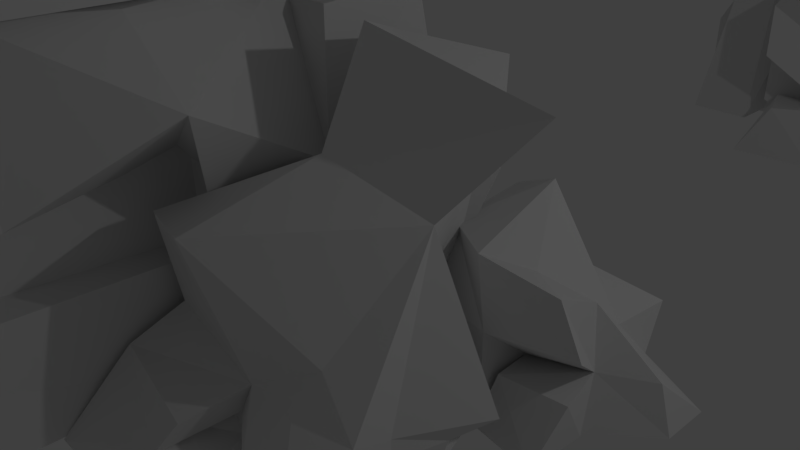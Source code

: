 # Source: gate_wall.blend  (saved by Blender 2.79.0; exported with 4.5.12 LTS)
import bpy
from mathutils import Matrix  # noqa: F401  (used for matrix-valued properties, if any)

bpy.ops.wm.read_factory_settings(use_empty=True)
scene = bpy.context.scene
scene.name = 'Scene'

# ---- collections
col_collection_1 = bpy.data.collections.new('Collection 1'); scene.collection.children.link(col_collection_1)

# ---- materials (node trees are filled in below, after node groups)
mat_material = bpy.data.materials.new('Material')
mat_material.alpha_threshold = 0.0
mat_material.use_transparent_shadow = False
mat_material.roughness = 0.5
mat_material.line_color = (0.0, 0.0, 0.0, 1.0)
mat_material_001 = bpy.data.materials.new('Material.001')
mat_material_001.alpha_threshold = 0.0
mat_material_001.use_transparent_shadow = False
mat_material_001.roughness = 0.5
mat_material_001.line_color = (0.0, 0.0, 0.0, 1.0)

# ---- material node trees

# ---- world
world_world = bpy.data.worlds.new('World'); scene.world = world_world
world_world.color = (0.05088, 0.05088, 0.05088)
world_world.use_sun_shadow = False
world_world.sun_shadow_jitter_overblur = 0.0
world_world.cycles.sampling_method = 'MANUAL'

# ---- cameras
cam_camera = bpy.data.cameras.new('Camera')
cam_camera.clip_end = 100.0
cam_camera.lens = 35.0
cam_camera.sensor_width = 32.0
cam_camera.sensor_height = 18.0
cam_camera.ortho_scale = 7.314
cam_camera.dof.focus_distance = 0.0
cam_camera.dof.aperture_fstop = 128.0

# ---- lights
light_lamp = bpy.data.lights.new('Lamp', 'POINT')
light_lamp.transmission_factor = 0.0
light_lamp.cutoff_distance = 30.0
light_lamp.energy = 100.0
light_lamp.shadow_buffer_clip_start = 1.001
light_lamp.shadow_soft_size = 0.1
light_lamp.shadow_maximum_resolution = 0.006
light_lamp.use_absolute_resolution = True

# ---- meshes
me_cube_003 = bpy.data.meshes.new('Cube.003')
me_cube_003.from_pydata([(-0.6767, -1.037, -1.0), (-1.0, -1.0, 0.1583), (-0.5609, 1.0, -1.0), (-1.0, 1.0, 0.1583), (1.004, -1.255, -0.9735), (1.0, -0.6525, 0.4997), (0.6933, 0.6871, -1.0), (1.174, 1.404, 0.2133), (-0.5519, -0.0002794, -1.0), (-0.632, -1.265, -0.5281), (-1.0, 0.0, 0.1583), (-0.7331, 1.0, -0.4723), (0.0, 0.9851, -1.0), (0.0308, 0.7836, 0.3528), (1.282, 1.201, -0.4073), (1.437, -0.03336, -1.013), (1.0, 0.0, 1.253), (1.163, -0.9666, 0.01323), (-0.1842, -0.641, -1.0), (0.0, -1.0, 0.6233), (0.0, 0.0, 1.0), (0.0, 0.0, -1.0), (-0.1842, -0.641, 0.0), (1.875, -0.3942, -0.3949), (-0.0404, 1.632, -0.07925), (-0.2549, -0.0004646, 0.0), (34.05, -15.29, -1.761), (35.58, -15.29, 8.136), (19.08, -14.17, -1.761), (19.08, -14.17, 8.136), (30.53, -13.03, -1.761), (30.53, -13.54, 8.136), (17.68, -12.19, -1.761), (17.68, -12.7, 8.136), (34.05, -14.18, 15.01), (19.08, -14.17, 13.51), (19.09, -13.04, 15.01), (34.05, -13.95, 15.01), (26.89, -14.17, 19.67), (19.08, -14.17, 19.67), (19.08, -13.94, 20.6), (26.89, -13.33, 19.67), (24.17, -14.17, 23.4), (19.08, -14.17, 26.86), (19.08, -13.94, 27.79), (24.17, -13.94, 23.4), (-8.004, -14.15, 19.67), (-8.002, -12.06, 20.6), (-8.004, -14.15, 28.29), (-8.004, -13.96, 24.33), (-21.24, -14.14, 19.67), (-19.62, -13.91, 19.85), (-21.24, -14.14, 23.22), (-17.35, -13.91, 26.67), (-10.55, -14.15, 14.03), (-10.55, -12.99, 14.03), (-23.79, -14.14, 14.03), (-23.79, -13.91, 14.03), (-10.55, -14.15, 5.112), (-10.55, -12.97, 5.112), (-23.79, -14.14, 5.112), (-26.15, -13.09, 5.112), (-10.55, -14.15, -2.275), (-10.55, -13.92, -2.275), (-23.79, -14.14, -2.275), (-27.64, -13.31, -2.275), (14.93, -13.21, 15.01), (14.93, -11.86, 15.01), (10.75, -13.21, 19.67), (10.75, -12.98, 19.67), (19.37, -13.04, -1.213), (19.37, -13.04, 3.157), (14.77, -13.04, -1.213), (15.01, -12.67, 3.174), (19.37, -11.9, -1.213), (20.75, -10.43, 5.007), (14.0, -11.9, -1.213), (14.68, -10.59, 3.174), (17.48, -13.04, -1.213), (17.48, -13.04, 3.157), (17.48, -11.9, -1.213), (17.48, -10.88, 3.157), (17.48, -12.47, 3.157), (17.48, -12.47, -1.213), (17.48, -11.9, 0.9717), (17.48, -13.04, 0.9717), (19.37, -13.04, 1.507), (19.37, -11.9, 1.507), (28.92, -12.13, 1.507), (28.92, -11.91, -1.213), (28.91, -13.05, -1.213), (28.91, -13.05, 1.507), (17.48, -11.9, 6.645), (21.02, -11.46, 6.527), (19.37, -13.04, 6.645), (17.48, -13.04, 6.645), (17.48, -12.47, 6.645), (17.48, -13.04, 6.198), (14.52, -13.04, 6.181), (14.52, -11.34, 6.181), (17.48, -10.88, 6.198), (17.48, -12.47, 6.198), (23.39, -11.9, 3.157), (23.39, -13.05, 3.157), (23.39, -11.9, 6.645), (23.39, -13.05, 6.645), (19.37, -11.9, 6.645), (19.37, -13.04, 6.645), (23.39, -11.9, 6.645), (23.39, -13.05, 6.645), (17.48, -10.41, 6.645), (19.37, -11.9, 6.645), (19.37, -13.04, 6.645), (17.48, -13.04, 6.645), (17.48, -12.47, 6.645), (17.48, -13.04, 6.198), (14.77, -12.78, 6.198), (14.77, -11.9, 6.198), (17.48, -11.9, 6.198), (17.48, -12.47, 6.198), (19.37, -11.42, 6.645), (19.37, -13.04, 6.645), (23.4, -11.44, 6.645), (23.39, -13.05, 6.645), (19.37, -11.84, 9.586), (19.37, -13.04, 9.586), (23.39, -11.9, 9.586), (23.39, -14.07, 9.586), (25.99, -12.46, 6.768), (25.99, -13.05, 6.645), (25.99, -11.35, 9.463), (25.99, -13.05, 9.586), (18.11, -10.85, 11.94), (19.37, -11.9, 11.94), (19.37, -13.04, 11.94), (17.48, -13.04, 11.94), (17.48, -12.47, 11.94), (16.81, -11.02, 13.91), (17.01, -13.04, 14.88), (21.84, -12.93, 13.45), (23.39, -14.17, 14.88), (11.46, -9.418, 9.476), (11.62, -11.31, 8.97), (12.62, -11.47, 15.84), (12.41, -12.75, 14.88), (24.35, -11.9, 3.157), (24.35, -13.05, 3.157), (24.35, -11.9, 6.645), (24.35, -13.05, 6.645), (19.37, -13.04, 1.507), (19.37, -13.04, 3.157), (19.37, -11.9, 3.157), (19.37, -11.9, 1.507), (28.94, -10.94, 6.712), (29.12, -13.05, 6.645), (29.3, -11.71, 9.519), (29.12, -13.05, 9.586), (16.45, -10.89, 17.6), (16.45, -13.04, 17.6), (11.54, -11.9, 17.6), (11.53, -13.21, 17.6), (16.45, -12.72, 18.96), (16.45, -13.04, 18.96), (11.54, -11.9, 18.96), (11.53, -13.04, 18.96), (17.83, -11.9, 17.62), (17.82, -13.04, 17.62), (17.97, -11.9, 18.93), (17.97, -13.04, 18.93), (11.54, -11.24, 17.6), (11.48, -12.99, 18.1), (11.54, -10.61, 18.96), (11.53, -13.04, 18.96), (6.173, -10.75, 17.61), (6.156, -11.73, 17.1), (6.039, -10.72, 18.94), (6.104, -13.04, 18.96), (11.54, -11.65, 20.27), (11.53, -13.04, 20.27), (6.105, -11.51, 20.27), (6.104, -13.04, 20.27), (6.105, -11.51, 18.96), (6.104, -13.04, 18.96), (6.105, -11.27, 20.27), (6.104, -13.04, 20.27), (1.053, -11.89, 18.96), (1.052, -13.03, 18.96), (1.053, -11.89, 20.27), (1.052, -13.03, 20.27), (1.053, -11.89, 18.96), (1.052, -13.03, 18.96), (1.053, -11.89, 20.27), (1.052, -13.03, 20.27), (-0.3794, -11.26, 18.66), (-0.3582, -13.03, 18.96), (-0.3572, -11.89, 20.27), (-0.3582, -13.03, 20.27), (-9.014, -11.88, 18.96), (-9.015, -13.03, 18.96), (-9.042, -11.88, 20.22), (-9.043, -13.03, 20.22), (-0.3566, -11.23, 16.61), (-0.3574, -12.17, 16.61), (-9.851, -11.29, 16.1), (-9.909, -13.03, 16.61), (-4.677, -10.55, 19.25), (-4.701, -11.89, 20.27), (-4.702, -13.03, 20.27), (-4.702, -13.03, 18.96), (-4.894, -11.66, 17.07), (-4.702, -12.59, 16.61), (-9.849, -10.75, 12.74), (-9.909, -13.03, 12.71), (-4.618, -8.753, 11.75), (-4.7, -10.88, 12.71), (-15.03, -11.88, 16.61), (-15.03, -13.32, 16.61), (-15.03, -11.88, 12.71), (-15.03, -13.02, 12.71), (-9.996, -11.8, 8.508), (-9.909, -13.03, 7.88), (-14.94, -11.96, 7.252), (-15.03, -13.02, 7.88), (-9.908, -12.34, 5.714), (-9.909, -13.03, 5.714), (-15.03, -9.948, 5.714), (-15.03, -13.02, 5.714), (-6.331, -11.89, 7.88), (-6.332, -13.03, 7.88), (-6.33, -11.12, 5.714), (-6.332, -13.03, 5.714), (-4.889, -11.09, 7.88), (-4.89, -12.56, 7.88), (-4.889, -11.5, 5.714), (-4.89, -12.97, 5.714), (-6.33, -11.12, 3.232), (-6.332, -13.03, 3.232), (-4.889, -11.12, 3.232), (-4.891, -13.03, 3.232), (-3.252, -11.4, 5.714), (-3.253, -12.43, 5.714), (-4.018, -11.89, 3.232), (-4.019, -13.04, 3.232), (-4.889, -11.89, -1.254), (-4.891, -13.03, -1.254), (-3.253, -11.89, -1.254), (-3.254, -13.56, -1.254), (-9.908, -11.88, -1.894), (-9.909, -13.03, -1.894), (-15.03, -11.88, -1.894), (-15.03, -13.02, -1.894), (-6.331, -11.89, -1.894), (-6.332, -13.03, -1.894), (-19.54, -11.88, 7.88), (-19.54, -13.02, 7.88), (-19.54, -11.88, 5.714), (-19.54, -13.02, 5.714), (6.077, -11.92, 21.57), (6.104, -13.04, 21.92), (1.08, -11.86, 22.27), (1.052, -13.03, 21.92), (-6.212, -14.39, -1.421), (-5.981, -13.19, 3.891), (-11.98, -13.39, -1.421), (-10.11, -11.84, 3.845), (-5.272, -7.342, -1.421), (-4.914, -7.678, 3.904), (-11.65, -6.915, -1.421), (-10.23, -7.675, 4.299), (-9.072, -14.38, -1.421), (-6.212, -14.39, 1.439), (-8.458, -11.85, 4.003), (-10.86, -13.36, 1.168), (-12.67, -10.53, -1.421), (-10.82, -10.65, 4.407), (-10.92, -7.209, 1.008), (-8.068, -7.944, -1.421), (-7.61, -8.413, 4.621), (-4.956, -7.274, 1.044), (-5.239, -10.54, -1.421), (-4.499, -10.75, 3.845), (-8.099, -10.54, 4.65), (-8.099, -10.54, -1.421), (-5.239, -10.54, 1.439), (-7.785, -7.875, 1.265), (-11.29, -10.53, 1.439), (-8.761, -13.9, 1.92), (-10.96, -9.105, 4.299), (-10.92, -6.45, -0.4221), (-9.526, -6.917, -1.421), (-11.65, -9.104, -1.421), (-10.23, -7.675, 2.869), (-8.416, -7.515, 4.38), (-9.529, -10.54, 4.65), (-9.529, -10.54, -1.421), (-8.098, -9.106, -1.421), (-8.765, -7.218, 0.7865), (-8.068, -7.944, 0.008772), (-7.774, -7.676, 2.474), (-11.65, -9.104, 1.439), (-12.67, -10.53, 0.008772), (-10.27, -10.54, 2.869), (-11.65, -9.104, 0.008772), (-8.796, -7.676, 2.869), (-8.795, -6.452, -0.4221), (-9.528, -9.105, -1.421), (-9.007, -8.946, 4.714), (-10.96, -9.105, 2.869), (-11.29, -13.39, 1.439), (-11.98, -13.39, -1.421), (-12.67, -10.53, -1.421), (-11.29, -10.53, 1.439), (-12.67, -10.53, 0.008772), (-14.27, -14.11, 1.171), (-14.96, -14.11, -1.689), (-15.64, -11.84, -1.689), (-14.27, -11.78, 1.171), (-15.64, -12.37, -0.259), (-13.08, -12.52, 2.732), (-13.08, -10.85, 2.732), (-14.13, -13.2, 2.438), (-14.52, -11.61, 1.943), (-6.973, -7.878, 7.65), (-5.509, -7.672, 6.938), (-8.609, -7.509, 7.409), (-5.095, -10.74, 4.932), (-7.607, -10.53, 8.182), (-9.136, -10.53, 8.182), (-7.334, -9.881, 8.207), (-8.613, -8.941, 8.2), (-8.369, -7.383, 7.689), (-7.229, -8.087, 7.863), (-7.208, -9.014, 8.448), (-8.538, -8.741, 8.775), (20.85, -11.72, -1.286), (20.82, -11.71, 2.819), (16.76, -11.72, -1.286), (16.76, -11.72, 2.811), (21.45, -7.623, -1.239), (20.5, -8.067, 1.434), (16.84, -7.955, -1.286), (17.08, -8.687, 1.868), (18.81, -11.72, -1.286), (20.45, -11.66, 0.8044), (18.81, -11.72, 2.811), (16.76, -11.72, 0.7627), (16.76, -9.669, -1.286), (16.76, -10.78, 3.368), (17.34, -8.515, 0.7627), (18.81, -7.383, -1.286), (18.59, -7.596, 3.557), (20.72, -7.25, 0.5893), (20.86, -9.672, -1.286), (21.38, -10.25, 3.103), (18.81, -9.67, 4.098), (18.81, -9.67, -1.286), (20.84, -9.361, 0.4998), (18.15, -6.61, 0.2212), (16.76, -9.669, 0.7627), (18.81, -11.72, 0.7627), (21.81, -7.624, -0.2812), (21.34, -8.648, -1.239), (19.83, -7.622, -1.286), (20.82, -8.384, 0.8029), (20.86, -9.671, -0.2616), (19.83, -7.334, 0.2212), (18.73, -7.105, -0.2616), (19.83, -7.334, -0.2616), (21.71, -8.648, -0.2812), (23.13, -11.9, -1.25), (21.59, -11.84, 0.2198), (23.13, -9.851, -1.25), (22.19, -9.54, 0.2752), (22.54, -9.851, -0.4152), (20.86, -9.985, -0.2616), (20.86, -9.672, -1.286), (22.54, -9.851, -0.4152), (23.13, -9.851, -1.25), (20.86, -9.672, -0.7737), (22.84, -9.851, -0.8324), (21.7, -10.07, -0.3384), (22.0, -9.287, -1.268), (21.85, -9.287, -0.803), (16.06, -10.47, 5.588), (16.39, -8.379, 4.088), (17.29, -6.599, 5.321), (18.11, -9.363, 6.318), (14.53, -10.14, 2.815), (16.3, -8.99, 1.315), (14.3, -9.412, 5.036), (16.07, -8.267, 3.535), (13.53, -5.468, -1.337), (15.89, -6.467, -1.337), (15.89, -8.83, -1.337), (12.86, -9.094, -1.252), (13.7, -6.372, 0.8174), (15.59, -6.596, 1.428), (15.64, -9.022, 1.199), (14.3, -8.277, 0.5921), (14.71, -5.469, -1.337), (13.87, -7.674, -1.257), (14.08, -6.372, -0.2331), (15.89, -7.648, -1.337), (15.72, -6.437, 0.08284), (14.7, -8.829, -1.337), (15.89, -8.83, -0.1557), (13.15, -8.798, -0.252), (15.05, -6.451, 0.8127), (13.35, -7.444, 0.6215), (14.03, -8.762, 1.398), (13.33, -7.555, -0.3195), (14.7, -8.829, -0.1557), (15.89, -7.648, -0.1557), (14.93, -5.643, -0.07138), (14.55, -7.88, 1.515), (14.71, -7.647, -1.337), (17.42, -6.485, -1.27), (17.33, -7.654, -1.126), (16.8, -6.251, -0.003159), (16.94, -7.489, -0.02258), (17.23, -7.625, -0.2426), (17.23, -8.807, -0.2426), (17.06, -5.966, 1.177), (17.15, -6.35, 2.266), (16.94, -8.807, 0.939), (16.28, -8.998, 2.294), (16.39, -7.247, 2.062), (17.17, -7.839, 2.424), (14.48, -8.944, 2.557), (17.23, -7.625, 0.939), (15.0, -7.891, 3.188), (-0.649, -5.543, -1.72), (-1.348, -9.036, -1.72), (-4.675, -9.524, -1.72), (-5.336, -6.595, -1.6), (-1.953, -5.979, 1.34), (-1.879, -8.948, 1.843), (-5.018, -9.221, 1.882), (-5.085, -6.012, 1.02), (-0.2967, -7.187, -1.72), (-3.651, -6.48, -1.607), (-0.5027, -5.701, -0.1523), (-3.012, -9.28, -1.72), (-1.383, -8.798, 0.2964), (-5.027, -7.88, -1.72), (-4.675, -9.524, -0.04233), (-5.448, -5.712, -0.1791), (-1.577, -7.867, 1.325), (-3.482, -5.714, 1.061), (-5.376, -6.959, 2.165), (-3.645, -5.703, -0.275), (-5.027, -7.88, -0.04233), (-3.012, -9.28, -0.04233), (-0.4766, -7.526, 0.07742), (-3.738, -7.469, 2.3), (-3.364, -7.636, -1.72), (-0.9152, -11.17, -1.625), (-2.588, -11.29, -1.421), (-0.772, -10.26, 0.1743), (-2.471, -10.72, 0.1467), (-2.578, -11.14, -0.1657), (-4.241, -11.39, -0.1657), (-0.7594, -10.66, 1.851), (-1.121, -10.81, 3.397), (-4.241, -11.39, 1.512), (-4.585, -11.08, 3.436), (-0.7591, -9.73, 3.612), (-2.897, -11.1, 3.621), (-5.257, -7.588, 3.931), (-2.578, -11.14, 1.512), (-3.618, -8.098, 4.706), (-8.227, -3.434, -1.308), (-7.834, -2.942, 0.207), (-5.093, -2.426, -1.308), (-5.394, -1.93, 0.207), (-6.772, -5.334, -1.273), (-6.039, -5.025, 0.6535), (-4.615, -4.001, -1.308), (-4.359, -4.367, 0.279), (-6.614, -2.436, -1.308), (-7.905, -3.492, -0.6906), (-6.614, -2.436, 0.207), (-5.211, -2.232, -0.6176), (-4.727, -3.067, -1.308), (-4.951, -3.204, 0.7155), (-3.585, -4.406, -0.5327), (-4.984, -5.205, -1.325), (-5.243, -4.695, 1.386), (-6.311, -5.368, 0.0173), (-6.837, -3.682, -1.308), (-7.148, -4.072, 0.8151), (-5.929, -3.566, 1.308), (-5.929, -3.566, -1.308), (-6.837, -3.682, 8.643e-10), (-5.315, -5.568, -0.5164), (-3.966, -2.694, -0.1036), (-6.614, -2.436, -8.341e-09), (23.07, -8.891, -1.372), (22.95, -8.686, -0.7432), (23.19, -7.781, -1.372), (22.95, -7.781, -0.7432), (24.04, -8.801, -1.358), (24.04, -8.529, -0.5577), (23.87, -7.922, -1.372), (24.06, -7.912, -0.7133), (22.95, -8.233, -1.372), (23.15, -8.806, -1.116), (22.95, -8.233, -0.7432), (23.09, -7.781, -1.086), (23.49, -7.787, -1.372), (23.51, -7.879, -0.532), (24.19, -7.69, -1.05), (24.28, -8.248, -1.379), (24.04, -8.233, -0.2534), (24.13, -8.671, -0.822), (23.39, -8.523, -1.372), (23.49, -8.686, -0.4906), (23.49, -8.233, -0.286), (23.49, -8.233, -1.372), (23.39, -8.523, -0.8291), (24.37, -8.412, -1.044), (23.47, -7.495, -0.8722), (22.95, -8.233, -0.8291)], [], [(25, 10, 3, 11), (24, 13, 7, 14), (23, 16, 5, 17), (22, 19, 1, 9), (21, 15, 4, 18), (20, 10, 1, 19), (16, 20, 19, 5), (7, 13, 20, 16), (13, 3, 10, 20), (8, 21, 18, 0), (2, 12, 21, 8), (12, 6, 15, 21), (18, 22, 9, 0), (4, 17, 22, 18), (17, 5, 19, 22), (15, 23, 17, 4), (6, 14, 23, 15), (14, 7, 16, 23), (12, 24, 14, 6), (2, 11, 24, 12), (11, 3, 13, 24), (8, 25, 11, 2), (0, 9, 25, 8), (9, 1, 10, 25), (26, 27, 29, 28), (28, 29, 33, 32), (32, 33, 31, 30), (30, 31, 27, 26), (28, 32, 30, 26), (31, 33, 36, 37), (34, 37, 41, 38), (29, 27, 34, 35), (27, 31, 37, 34), (33, 29, 35, 36), (40, 39, 46, 47), (39, 40, 69, 68), (37, 36, 40, 41), (35, 34, 38, 39), (44, 43, 42, 45), (41, 40, 44, 45), (39, 38, 42, 43), (38, 41, 45, 42), (49, 47, 51, 53), (39, 43, 48, 46), (44, 40, 47, 49), (43, 44, 49, 48), (51, 50, 52, 53), (48, 49, 53, 52), (46, 48, 52, 50), (51, 47, 55, 57), (57, 55, 59, 61), (50, 51, 57, 56), (46, 50, 56, 54), (47, 46, 54, 55), (58, 60, 64, 62), (55, 54, 58, 59), (54, 56, 60, 58), (56, 57, 61, 60), (63, 62, 64, 65), (60, 61, 65, 64), (61, 59, 63, 65), (59, 58, 62, 63), (67, 66, 68, 69), (35, 39, 68, 66), (36, 35, 66, 67), (40, 36, 67, 69), (78, 85, 79, 73, 72), (72, 73, 77, 76), (80, 84, 81, 75, 87, 74), (75, 71, 150, 151), (78, 83, 80, 74, 70), (79, 71, 94, 95), (73, 79, 97, 98), (72, 76, 80, 83, 78), (76, 77, 81, 84, 80), (70, 86, 71, 79, 85, 78), (86, 70, 90, 91), (89, 88, 91, 90), (74, 87, 88, 89), (70, 74, 89, 90), (87, 86, 91, 88), (98, 97, 115, 116), (71, 75, 102, 103), (82, 79, 95, 96), (81, 82, 96, 92), (75, 81, 92, 93), (95, 94, 112, 113), (79, 82, 101, 97), (77, 73, 98, 99), (82, 81, 100, 101), (81, 77, 99, 100), (105, 103, 146, 148), (75, 93, 104, 102), (94, 71, 103, 105), (94, 105, 109, 107), (107, 109, 123, 121), (93, 94, 107, 106), (105, 104, 108, 109), (104, 93, 106, 108), (110, 114, 136, 132), (117, 116, 115, 119, 118), (121, 123, 127, 125), (92, 96, 114, 110), (99, 98, 116, 117), (96, 95, 113, 114), (100, 99, 117, 118), (101, 100, 118, 119), (106, 107, 121, 120), (97, 101, 119, 115), (109, 108, 122, 123), (93, 92, 110, 111), (108, 106, 120, 122), (94, 93, 111, 112), (126, 124, 137, 139), (123, 122, 128, 129), (122, 120, 124, 126), (120, 121, 125, 124), (128, 130, 155, 153), (126, 127, 131, 130), (122, 126, 130, 128), (127, 123, 129, 131), (132, 136, 135, 134, 133), (137, 138, 140, 139), (111, 110, 132, 133), (125, 127, 140, 138), (114, 113, 135, 136), (124, 125, 142, 141), (112, 111, 133, 134), (127, 126, 139, 140), (113, 112, 134, 135), (141, 142, 144, 143), (125, 138, 144, 142), (137, 124, 141, 143), (143, 144, 160, 159), (146, 145, 147, 148), (103, 102, 145, 146), (102, 104, 147, 145), (104, 105, 148, 147), (152, 151, 150, 149), (87, 75, 151, 152), (71, 86, 149, 150), (86, 87, 152, 149), (154, 153, 155, 156), (130, 131, 156, 155), (131, 129, 154, 156), (129, 128, 153, 154), (160, 158, 162, 164), (144, 138, 158, 160), (138, 137, 157, 158), (137, 143, 159, 157), (162, 161, 163, 164), (158, 157, 165, 166), (157, 159, 163, 161), (160, 164, 172, 170), (166, 165, 167, 168), (157, 161, 167, 165), (162, 158, 166, 168), (161, 162, 168, 167), (169, 170, 174, 173), (164, 163, 171, 172), (159, 160, 170, 169), (163, 159, 169, 171), (173, 174, 176, 175), (171, 169, 173, 175), (175, 176, 182, 181), (170, 172, 176, 174), (178, 177, 179, 180), (171, 175, 179, 177), (172, 171, 177, 178), (176, 172, 178, 180), (183, 181, 185, 187), (176, 180, 184, 182), (179, 175, 181, 183), (180, 179, 183, 184), (188, 187, 191, 192), (187, 188, 260, 259), (182, 184, 188, 186), (181, 182, 186, 185), (190, 192, 196, 194), (186, 188, 192, 190), (185, 186, 190, 189), (187, 185, 189, 191), (206, 205, 197, 199), (189, 190, 194, 193), (191, 189, 193, 195), (192, 191, 195, 196), (197, 198, 200, 199), (207, 206, 199, 200), (208, 207, 200, 198), (205, 193, 201, 209), (203, 209, 213, 211), (198, 197, 203, 204), (208, 198, 204, 210), (193, 194, 202, 201), (194, 208, 210, 202), (201, 202, 210, 209), (197, 205, 209, 203), (194, 196, 207, 208), (196, 195, 206, 207), (195, 193, 205, 206), (213, 214, 212, 211), (210, 204, 212, 214), (217, 211, 219, 221), (209, 210, 214, 213), (216, 215, 217, 218), (203, 211, 217, 215), (204, 203, 215, 216), (212, 204, 216, 218), (220, 222, 226, 224), (211, 212, 220, 219), (218, 217, 221, 222), (212, 218, 222, 220), (224, 226, 250, 248), (230, 224, 248, 252), (221, 219, 223, 225), (221, 225, 255, 253), (229, 227, 231, 233), (220, 224, 230, 228), (219, 220, 228, 227), (223, 219, 227, 229), (231, 232, 234, 233), (234, 230, 236, 238), (228, 230, 234, 232), (227, 228, 232, 231), (236, 235, 237, 238), (230, 229, 235, 236), (229, 233, 237, 235), (237, 233, 239, 241), (239, 240, 242, 241), (234, 238, 242, 240), (241, 242, 246, 245), (233, 234, 240, 239), (244, 243, 245, 246), (242, 238, 244, 246), (238, 237, 243, 244), (237, 241, 245, 243), (247, 248, 250, 249), (248, 247, 251, 252), (229, 230, 252, 251), (225, 223, 247, 249), (223, 229, 251, 247), (226, 225, 249, 250), (254, 253, 255, 256), (225, 226, 256, 255), (222, 221, 253, 254), (226, 222, 254, 256), (258, 257, 259, 260), (188, 184, 258, 260), (184, 183, 257, 258), (183, 187, 259, 257), (286, 271, 264, 272), (307, 287, 268, 291), (284, 298, 277, 266, 278), (283, 280, 262, 270), (282, 295, 276, 265, 279), (281, 271, 262, 280), (281, 280, 325, 326), (306, 293, 327, 329), (274, 264, 271, 281, 293), (269, 282, 279, 261), (263, 273, 294, 282, 269), (305, 289, 276, 295), (279, 283, 270, 261), (265, 278, 283, 279), (278, 266, 280, 283), (276, 297, 284, 278, 265), (304, 296, 284, 297), (303, 292, 277, 298), (302, 299, 275, 288), (272, 285, 311, 308), (272, 264, 274, 301, 285), (269, 286, 272, 263), (261, 270, 286, 269), (270, 262, 271, 286), (290, 302, 288, 267), (273, 300, 302, 290), (300, 285, 299, 302), (296, 303, 298, 284), (275, 291, 303, 296), (291, 268, 292, 303), (289, 304, 297, 276), (267, 288, 304, 289), (288, 275, 296, 304), (294, 305, 295, 282), (273, 290, 305, 294), (290, 267, 289, 305), (266, 277, 322, 323), (268, 287, 306, 292), (287, 274, 293, 306), (299, 307, 291, 275), (285, 301, 307, 299), (301, 274, 287, 307), (311, 312, 317, 316), (273, 263, 309, 310), (300, 273, 310, 312), (285, 300, 312, 311), (263, 272, 308, 309), (314, 313, 316, 317, 315), (313, 308, 318, 320), (309, 308, 313, 314), (312, 310, 315, 317), (310, 309, 314, 315), (318, 319, 321, 320), (308, 311, 319, 318), (311, 316, 321, 319), (316, 313, 320, 321), (322, 328, 326, 325, 323), (329, 327, 326, 328), (329, 328, 332, 333), (277, 292, 324, 322), (292, 306, 329, 324), (293, 281, 326, 327), (280, 266, 323, 325), (330, 333, 332, 331), (328, 322, 331, 332), (322, 324, 330, 331), (324, 329, 333, 330), (359, 344, 337, 345), (358, 347, 341, 348), (357, 350, 339, 351, 365), (356, 353, 335, 343), (361, 362, 338), (354, 344, 335, 353), (350, 354, 353, 339), (350, 341, 384, 385), (347, 337, 344, 354), (342, 355, 352, 334), (336, 346, 355, 342), (346, 340, 349, 355), (364, 373, 376, 380, 374), (368, 363, 356, 364), (351, 339, 353, 356, 363), (367, 365, 351, 360), (340, 348, 357, 366, 349), (348, 341, 350, 357), (346, 358, 348, 340), (336, 345, 358, 346), (345, 337, 347, 358), (342, 359, 345, 336), (334, 343, 359, 342), (343, 335, 344, 359), (362, 367, 360, 338), (349, 366, 367, 362), (366, 357, 365, 367), (361, 368, 364, 352), (338, 360, 368, 361), (360, 351, 363, 368), (355, 349, 362, 361, 352), (371, 373, 372, 370, 369), (356, 343, 370, 372), (364, 356, 372, 373), (343, 334, 369, 370), (334, 352, 371, 369), (382, 380, 376, 379), (352, 364, 374, 378, 375), (373, 371, 377, 379, 376), (371, 352, 375, 381, 377), (381, 382, 379, 377), (375, 378, 382, 381), (378, 374, 380, 382), (384, 383, 386, 385), (341, 347, 387, 388), (347, 354, 386, 383), (354, 350, 385, 386), (388, 387, 389, 390), (347, 383, 389, 387), (384, 341, 388, 390), (383, 384, 390, 389), (415, 402, 393, 404), (403, 396, 423, 422), (413, 407, 396, 403), (402, 412, 429, 420), (411, 409, 398, 406), (410, 400, 394, 406), (408, 410, 406, 398), (395, 401, 410, 408), (401, 391, 400, 410), (404, 411, 406, 394), (393, 405, 411, 404), (405, 397, 409, 411), (393, 402, 420, 421), (402, 392, 416, 417), (397, 405, 424, 425), (399, 413, 403, 392), (391, 401, 413, 399), (401, 395, 407, 413), (409, 397, 425, 428), (395, 408, 414, 407), (408, 398, 409, 414), (400, 415, 404, 394), (391, 399, 415, 400), (399, 392, 402, 415), (416, 418, 419, 417), (403, 412, 419, 418), (392, 403, 418, 416), (412, 402, 417, 419), (430, 428, 425, 427), (429, 427, 425, 424), (420, 429, 424, 421), (422, 423, 427, 429), (426, 430, 427, 423), (405, 393, 421, 424), (407, 414, 430, 426), (396, 407, 426, 423), (414, 409, 428, 430), (412, 403, 422, 429), (455, 442, 433, 444), (443, 436, 463, 462), (453, 447, 436, 443), (442, 452, 469, 460), (451, 449, 438, 446), (450, 440, 434, 446), (448, 450, 446, 438), (435, 441, 450, 448), (441, 431, 440, 450), (444, 451, 446, 434), (433, 445, 451, 444), (445, 437, 449, 451), (433, 442, 460, 461), (442, 432, 456, 457), (437, 445, 464, 465), (439, 453, 443, 432), (431, 441, 453, 439), (441, 435, 447, 453), (449, 437, 465, 468), (435, 448, 454, 447), (448, 438, 449, 454), (440, 455, 444, 434), (431, 439, 455, 440), (439, 432, 442, 455), (456, 458, 459, 457), (443, 452, 459, 458), (432, 443, 458, 456), (452, 442, 457, 459), (470, 468, 465, 467), (469, 467, 465, 464), (460, 469, 464, 461), (462, 463, 467, 469), (466, 470, 467, 463), (445, 433, 461, 464), (447, 454, 470, 466), (436, 447, 466, 463), (454, 449, 468, 470), (452, 443, 462, 469), (496, 481, 474, 482), (495, 484, 478, 485), (494, 487, 476, 488), (493, 490, 472, 480), (492, 486, 475, 489), (491, 481, 472, 490), (487, 491, 490, 476), (478, 484, 491, 487), (484, 474, 481, 491), (479, 492, 489, 471), (473, 483, 492, 479), (483, 477, 486, 492), (489, 493, 480, 471), (475, 488, 493, 489), (488, 476, 490, 493), (486, 494, 488, 475), (477, 485, 494, 486), (485, 478, 487, 494), (483, 495, 485, 477), (473, 482, 495, 483), (482, 474, 484, 495), (479, 496, 482, 473), (471, 480, 496, 479), (480, 472, 481, 496), (522, 507, 500, 508), (521, 510, 504, 511), (520, 513, 502, 514), (519, 516, 498, 506), (518, 512, 501, 515), (517, 507, 498, 516), (513, 517, 516, 502), (504, 510, 517, 513), (510, 500, 507, 517), (505, 518, 515, 497), (499, 509, 518, 505), (509, 503, 512, 518), (515, 519, 506, 497), (501, 514, 519, 515), (514, 502, 516, 519), (512, 520, 514, 501), (503, 511, 520, 512), (511, 504, 513, 520), (509, 521, 511, 503), (499, 508, 521, 509), (508, 500, 510, 521), (505, 522, 508, 499), (497, 506, 522, 505), (506, 498, 507, 522)])
me_cube_003.polygons.foreach_set('material_index', [0, 0, 0, 0, 0, 0, 0, 0, 0, 0, 0, 0, 0, 0, 0, 0, 0, 0, 0, 0, 0, 0, 0, 0, 0, 0, 0, 0, 0, 0, 0, 0, 0, 0, 0, 0, 0, 0, 0, 0, 0, 0, 0, 0, 0, 0, 0, 0, 0, 0, 0, 0, 0, 0, 0, 0, 0, 0, 0, 0, 0, 0, 0, 0, 0, 0, 0, 0, 0, 0, 0, 0, 0, 0, 0, 0, 0, 0, 0, 0, 0, 0, 0, 0, 0, 0, 0, 0, 0, 0, 0, 0, 0, 0, 0, 0, 0, 0, 0, 0, 0, 0, 0, 0, 0, 0, 0, 0, 0, 0, 0, 0, 0, 0, 0, 0, 0, 0, 0, 0, 0, 0, 0, 0, 0, 0, 0, 0, 0, 0, 0, 0, 0, 0, 0, 0, 0, 0, 0, 0, 0, 0, 0, 0, 0, 0, 0, 0, 0, 0, 0, 0, 0, 0, 0, 0, 0, 0, 0, 0, 0, 0, 0, 0, 0, 0, 0, 0, 0, 0, 0, 0, 0, 0, 0, 0, 0, 0, 0, 0, 0, 0, 0, 0, 0, 0, 0, 0, 0, 0, 0, 0, 0, 0, 0, 0, 0, 0, 0, 0, 0, 0, 0, 0, 0, 0, 0, 0, 0, 0, 0, 0, 0, 0, 0, 0, 0, 0, 0, 0, 0, 0, 0, 0, 0, 0, 0, 0, 0, 0, 0, 0, 0, 0, 0, 0, 0, 0, 0, 0, 0, 0, 0, 0, 0, 0, 0, 0, 0, 0, 0, 0, 0, 0, 0, 0, 0, 0, 0, 0, 0, 0, 0, 0, 0, 0, 0, 0, 0, 0, 0, 0, 0, 0, 0, 0, 0, 0, 0, 0, 0, 0, 0, 0, 0, 0, 0, 0, 0, 0, 0, 0, 0, 0, 0, 0, 0, 0, 0, 0, 0, 0, 0, 0, 0, 0, 0, 0, 0, 0, 0, 0, 0, 0, 0, 0, 0, 0, 0, 0, 0, 0, 0, 0, 0, 0, 0, 0, 0, 0, 0, 0, 0, 0, 0, 0, 0, 0, 0, 0, 0, 0, 0, 0, 0, 0, 0, 0, 0, 0, 0, 0, 0, 0, 0, 0, 0, 0, 0, 0, 0, 0, 0, 0, 0, 0, 0, 0, 0, 0, 0, 0, 0, 0, 0, 0, 0, 0, 0, 0, 0, 0, 0, 0, 0, 0, 0, 0, 0, 0, 0, 0, 0, 0, 0, 0, 0, 0, 0, 0, 0, 0, 0, 0, 0, 0, 1, 1, 1, 1, 1, 1, 1, 1, 1, 1, 1, 1, 1, 1, 1, 1, 1, 1, 1, 1, 1, 1, 1, 1, 1, 1, 1, 1, 1, 1, 1, 1, 1, 1, 1, 1, 1, 1, 1, 1, 1, 1, 1, 1, 1, 1, 1, 1, 1, 1, 1, 1, 1, 1, 1, 1, 1, 1, 1, 1, 1, 1, 0, 0, 0, 0, 0, 0, 0, 0, 0, 0, 0, 0, 0, 0, 0, 0, 0, 0, 0, 0, 0, 0, 0, 0])
me_cube_003.materials.append(mat_material)
me_cube_003.materials.append(mat_material_001)
me_cube_003.use_remesh_preserve_volume = False
me_cube_003.use_remesh_preserve_attributes = False
me_cube_003.use_mirror_vertex_groups = False
me_cube_003.update()
me_cube_009 = bpy.data.meshes.new('Cube.009')
me_cube_009.from_pydata([(-1.0, -1.0, -1.0), (-1.0, -1.0, 1.0), (-1.0, 1.0, -1.0), (-1.0, 0.8938, 1.008), (1.0, -1.0, -1.0), (1.0, -1.0, 1.0), (1.0, 1.0, -1.0), (1.0, 0.8938, 1.008), (-1.0, -0.1769, -1.0), (-1.0, -0.1769, 1.0), (1.0, -0.1769, -1.0), (1.0, -0.1769, 1.0), (0.0, -0.1769, 1.0), (0.0, -0.1769, -1.0), (1.0, -0.1769, 0.0), (-1.0, -0.1769, 0.0), (-1.0, -1.0, 0.245), (1.0, -1.0, 0.245), (1.0, -5.147, 0.245), (1.0, -5.147, -1.0), (-1.0, -5.147, -1.0), (-1.0, -5.147, 0.245), (1.0, -0.1769, 2.596), (1.0, -1.0, 2.596), (-1.0, -1.0, 2.596), (-1.0, -0.1769, 2.596), (0.0, -0.1769, 2.596), (-1.0, -0.1769, 2.392), (-1.0, 1.106, 2.384), (1.0, 1.106, 2.384), (1.0, -0.1769, 2.392), (0.0, -0.1769, 2.392), (1.0, -2.748, 1.0), (-1.0, -2.748, 1.0), (1.0, -2.748, 2.596), (-1.0, -2.748, 2.596), (1.0, -1.0, 2.596), (-1.0, -1.0, 2.596), (1.0, -2.748, 2.596), (-1.0, -2.748, 2.596), (1.0, -0.1769, 2.596), (1.0, -1.0, 2.596), (-1.0, -1.0, 2.596), (-1.0, -0.1769, 2.596), (0.0, -0.1769, 2.596), (-1.0, -0.1769, 2.392), (-1.0, 1.0, 2.392), (1.0, 1.0, 2.392), (1.0, -0.1769, 2.392), (0.0, -0.1769, 2.392), (1.0, -1.0, 2.596), (-1.0, -1.0, 2.596), (1.0, -2.748, 2.596), (-1.0, -2.748, 2.596), (1.0, -1.0, 3.943), (-1.0, -1.0, 3.943), (1.0, -2.748, 3.943), (-1.0, -2.748, 3.943), (1.0, -3.874, 2.596), (-1.0, -3.874, 2.596), (1.0, -3.874, 3.943), (-1.0, -3.874, 3.943), (1.0, -0.1769, 5.018), (1.0, -1.0, 5.018), (-1.0, -1.0, 5.018), (-1.0, -0.1769, 5.018), (0.0, -0.1769, 5.018), (1.0, 0.02454, 6.365), (-1.0, 0.02454, 6.365), (1.0, -2.748, 6.365), (-1.0, -2.748, 6.365), (1.0, 2.405, 3.943), (-1.0, 2.405, 3.943), (1.0, 2.405, 6.365), (-1.0, 2.405, 6.365), (1.0, -3.163, 1.0), (-1.0, -3.163, 1.0), (1.0, -3.163, 2.596), (-1.0, -3.163, 2.596), (-1.0, -1.0, 0.245), (-1.0, -1.0, 1.0), (1.0, -1.0, 1.0), (1.0, -1.0, 0.245), (1.0, -5.235, 2.596), (-1.0, -5.235, 2.596), (1.0, -5.235, 3.943), (-1.0, -5.235, 3.943), (1.0, 0.2703, 7.61), (-1.0, 0.2703, 7.61), (1.0, 2.405, 7.61), (-1.0, 2.405, 7.61), (1.0, 0.2703, 8.231), (-1.0, 0.2703, 8.231), (1.0, 2.405, 8.231), (-1.0, 2.405, 8.231), (1.0, -0.3284, 7.621), (-1.0, -0.3284, 7.621), (1.0, -0.3913, 8.221), (-1.0, -0.3913, 8.221), (1.0, 2.405, 7.61), (-1.0, 2.405, 7.61), (1.0, 2.405, 8.231), (-1.0, 2.405, 8.231), (1.0, 4.764, 7.61), (-1.0, 4.764, 7.61), (1.0, 4.764, 8.231), (-1.0, 4.764, 8.231), (1.0, 2.405, 8.834), (-1.0, 2.405, 8.834), (1.0, 4.764, 8.834), (-1.0, 4.764, 8.834), (1.0, 4.764, 8.231), (-1.0, 4.764, 8.231), (1.0, 4.764, 8.834), (-1.0, 4.764, 8.834), (1.0, 6.959, 8.231), (-1.0, 6.959, 8.231), (1.0, 6.959, 8.834), (-1.0, 6.959, 8.834), (1.0, 6.959, 8.231), (-1.0, 6.959, 8.231), (1.0, 6.959, 8.834), (-1.0, 6.959, 8.834), (1.0, 7.571, 8.231), (-1.0, 7.571, 8.231), (1.0, 7.571, 8.834), (-1.0, 7.571, 8.834), (1.0, 11.33, 8.231), (-1.0, 11.33, 8.231), (1.0, 11.34, 8.809), (-1.0, 11.34, 8.809), (1.0, 7.571, 7.157), (-1.0, 7.571, 7.157), (1.0, 11.72, 7.157), (-1.0, 11.72, 7.157), (1.0, 9.459, 8.231), (1.0, 9.459, 8.834), (-1.0, 9.459, 8.834), (-1.0, 9.459, 8.231), (1.0, 9.459, 7.157), (-0.2274, 9.459, 7.157), (1.0, 11.72, 5.372), (-1.0, 11.72, 5.372), (1.0, 9.459, 5.372), (-0.2274, 9.459, 5.372), (1.0, 13.95, 7.157), (-1.0, 13.95, 7.157), (1.0, 13.95, 5.372), (-1.0, 13.95, 5.372), (1.0, 11.72, 3.162), (-1.0, 11.72, 3.162), (1.0, 13.95, 3.162), (-1.0, 13.95, 3.162), (1.0, 11.72, 2.171), (-1.0, 11.72, 2.171), (1.0, 13.95, 2.171), (-1.0, 13.95, 2.171), (1.0, 10.17, 3.162), (-1.0, 10.17, 3.162), (1.0, 10.17, 2.171), (-1.0, 10.17, 2.171), (1.0, 9.541, 3.162), (-1.0, 9.541, 3.162), (1.0, 9.541, 2.171), (-0.8913, 9.541, 2.171), (1.0, 10.17, 1.034), (-1.0, 10.17, 1.034), (1.0, 9.541, 1.034), (-1.0, 9.541, 1.034), (1.0, 8.83, 2.171), (-0.8913, 8.83, 2.171), (1.0, 9.162, 1.034), (-1.927, 9.162, 1.034), (1.0, 9.541, -1.019), (-1.0, 9.541, -1.019), (1.0, 8.83, -1.019), (-1.927, 8.83, -1.019), (1.0, 11.72, -1.312), (-1.0, 11.72, -1.312), (1.0, 13.95, -1.312), (-1.0, 13.95, -1.312), (1.0, 10.17, -1.312), (-1.0, 10.17, -1.312), (1.0, 15.91, 3.162), (-1.0, 15.91, 3.162), (1.0, 15.91, 2.171), (-1.0, 15.91, 2.171), (1.0, 4.764, 9.589), (-1.0, 4.764, 9.589), (1.0, 6.959, 9.589), (-1.0, 6.959, 9.589)], [], [(8, 15, 9, 3, 2), (2, 3, 7, 6), (10, 14, 11, 5, 17, 4), (5, 1, 80, 81), (8, 13, 10, 4, 0), (9, 1, 24, 25), (3, 9, 27, 28), (2, 6, 10, 13, 8), (6, 7, 11, 14, 10), (0, 16, 1, 9, 15, 8), (16, 0, 20, 21), (19, 18, 21, 20), (4, 17, 18, 19), (0, 4, 19, 20), (17, 16, 21, 18), (28, 27, 45, 46), (1, 5, 32, 33), (12, 9, 25, 26), (11, 12, 26, 22), (5, 11, 22, 23), (25, 24, 42, 43), (9, 12, 31, 27), (7, 3, 28, 29), (12, 11, 30, 31), (11, 7, 29, 30), (35, 33, 76, 78), (5, 23, 34, 32), (24, 1, 33, 35), (24, 35, 39, 37), (37, 39, 53, 51), (23, 24, 37, 36), (35, 34, 38, 39), (34, 23, 36, 38), (40, 44, 66, 62), (47, 46, 45, 49, 48), (51, 53, 57, 55), (22, 26, 44, 40), (29, 28, 46, 47), (26, 25, 43, 44), (30, 29, 47, 48), (31, 30, 48, 49), (36, 37, 51, 50), (27, 31, 49, 45), (39, 38, 52, 53), (23, 22, 40, 41), (38, 36, 50, 52), (24, 23, 41, 42), (56, 54, 67, 69), (53, 52, 58, 59), (52, 50, 54, 56), (50, 51, 55, 54), (58, 60, 85, 83), (56, 57, 61, 60), (52, 56, 60, 58), (57, 53, 59, 61), (62, 66, 65, 64, 63), (67, 68, 70, 69), (41, 40, 62, 63), (55, 57, 70, 68), (44, 43, 65, 66), (54, 55, 72, 71), (42, 41, 63, 64), (57, 56, 69, 70), (43, 42, 64, 65), (71, 72, 74, 73), (55, 68, 74, 72), (67, 54, 71, 73), (73, 74, 90, 89), (76, 75, 77, 78), (33, 32, 75, 76), (32, 34, 77, 75), (34, 35, 78, 77), (82, 81, 80, 79), (17, 5, 81, 82), (1, 16, 79, 80), (16, 17, 82, 79), (84, 83, 85, 86), (60, 61, 86, 85), (61, 59, 84, 86), (59, 58, 83, 84), (90, 88, 92, 94), (74, 68, 88, 90), (68, 67, 87, 88), (67, 73, 89, 87), (92, 91, 93, 94), (88, 87, 95, 96), (87, 89, 93, 91), (90, 94, 102, 100), (96, 95, 97, 98), (87, 91, 97, 95), (92, 88, 96, 98), (91, 92, 98, 97), (99, 100, 104, 103), (94, 93, 101, 102), (89, 90, 100, 99), (93, 89, 99, 101), (103, 104, 106, 105), (101, 99, 103, 105), (105, 106, 112, 111), (100, 102, 106, 104), (108, 107, 109, 110), (101, 105, 109, 107), (102, 101, 107, 108), (106, 102, 108, 110), (113, 111, 115, 117), (106, 110, 114, 112), (109, 105, 111, 113), (110, 109, 113, 114), (118, 117, 121, 122), (117, 118, 190, 189), (112, 114, 118, 116), (111, 112, 116, 115), (120, 122, 126, 124), (116, 118, 122, 120), (115, 116, 120, 119), (117, 115, 119, 121), (136, 135, 127, 129), (119, 120, 124, 123), (121, 119, 123, 125), (122, 121, 125, 126), (127, 128, 130, 129), (137, 136, 129, 130), (138, 137, 130, 128), (135, 123, 131, 139), (133, 139, 143, 141), (128, 127, 133, 134), (138, 128, 134, 140), (123, 124, 132, 131), (124, 138, 140, 132), (131, 132, 140, 139), (127, 135, 139, 133), (124, 126, 137, 138), (126, 125, 136, 137), (125, 123, 135, 136), (143, 144, 142, 141), (140, 134, 142, 144), (147, 141, 149, 151), (139, 140, 144, 143), (146, 145, 147, 148), (133, 141, 147, 145), (134, 133, 145, 146), (142, 134, 146, 148), (150, 152, 156, 154), (141, 142, 150, 149), (148, 147, 151, 152), (142, 148, 152, 150), (154, 156, 180, 178), (160, 154, 178, 182), (151, 149, 153, 155), (151, 155, 185, 183), (159, 157, 161, 163), (150, 154, 160, 158), (149, 150, 158, 157), (153, 149, 157, 159), (161, 162, 164, 163), (164, 160, 166, 168), (158, 160, 164, 162), (157, 158, 162, 161), (166, 165, 167, 168), (160, 159, 165, 166), (159, 163, 167, 165), (167, 163, 169, 171), (169, 170, 172, 171), (164, 168, 172, 170), (171, 172, 176, 175), (163, 164, 170, 169), (174, 173, 175, 176), (172, 168, 174, 176), (168, 167, 173, 174), (167, 171, 175, 173), (177, 178, 180, 179), (178, 177, 181, 182), (159, 160, 182, 181), (155, 153, 177, 179), (153, 159, 181, 177), (156, 155, 179, 180), (184, 183, 185, 186), (155, 156, 186, 185), (152, 151, 183, 184), (156, 152, 184, 186), (188, 187, 189, 190), (118, 114, 188, 190), (114, 113, 187, 188), (113, 117, 189, 187)])
me_cube_009.use_remesh_preserve_volume = False
me_cube_009.use_remesh_preserve_attributes = False
me_cube_009.use_mirror_vertex_groups = False
me_cube_009.update()
me_cube_010 = bpy.data.meshes.new('Cube.010')
me_cube_010.from_pydata([(-1.0, -1.0, -1.0), (-1.0, -1.0, 1.0), (-1.0, 1.0, -1.0), (-1.0, 0.8938, 1.008), (1.0, -1.0, -1.0), (3.789, -1.597, 1.847), (1.0, 1.0, -1.0), (2.785, 0.8938, 1.008), (-1.0, -0.1769, -1.0), (-1.0, -0.1769, 1.0), (1.0, -0.1769, -1.0), (2.785, -0.1769, 1.0), (0.0, -0.1769, 1.0), (0.0, -0.1769, -1.0), (1.0, -0.1769, 0.0), (-1.0, -0.1769, 0.0), (-1.0, -1.0, 0.245), (1.0, -1.0, 0.245), (1.0, -5.147, 0.245), (1.0, -5.147, -1.0), (-1.0, -5.147, -1.0), (-1.0, -5.147, 0.245), (1.0, -0.1769, 2.596), (1.766, -1.718, 2.542), (-1.0, -1.0, 2.596), (-1.0, -0.1769, 2.596), (0.0, -0.1769, 2.596), (-1.0, -0.1769, 2.392), (-1.0, 1.106, 2.384), (2.785, 1.106, 2.384), (2.785, -0.1769, 2.392), (0.0, -0.1769, 2.392), (1.0, -2.748, 1.0), (-1.0, -2.748, 1.0), (1.0, -2.748, 2.596), (-1.0, -2.748, 2.596), (1.0, -1.0, 2.596), (-1.0, -1.0, 2.596), (1.0, -2.748, 2.596), (-1.0, -2.748, 2.596), (2.839, -0.1769, 2.596), (1.0, -1.0, 2.596), (-1.0, -1.0, 2.596), (-1.0, -0.1769, 2.596), (0.0, -0.1769, 2.596), (-1.0, -0.1769, 2.392), (-1.0, 1.0, 2.392), (1.0, 1.0, 2.392), (1.0, -0.1769, 2.392), (0.0, -0.1769, 2.392), (1.841, -1.0, 2.596), (-1.0, -1.0, 2.596), (1.815, -2.748, 2.596), (-1.0, -2.748, 2.596), (2.171, -1.0, 3.943), (-1.0, -1.0, 3.943), (1.0, -2.748, 3.943), (-2.79, -2.748, 3.943), (0.03413, -3.874, 2.653), (-1.0, -3.874, 2.596), (1.966, -3.874, 3.887), (-1.0, -3.874, 3.943), (2.839, -0.4536, 5.018), (1.0, -1.0, 5.018), (-1.0, -1.0, 5.018), (-1.0, -0.1769, 5.018), (0.0, -0.1769, 5.018), (2.534, 0.1147, 5.924), (-1.0, 0.02454, 6.365), (1.0, -2.748, 6.365), (-2.79, -2.748, 6.365), (4.126, 2.44, 3.892), (1.18, 2.369, 3.661), (1.756, 1.932, 6.806), (-1.0, 2.022, 6.365), (1.0, -3.163, 1.0), (-1.0, -3.163, 1.0), (1.0, -3.163, 2.596), (-1.0, -3.163, 2.596), (-1.0, -1.0, 0.245), (-1.0, -1.0, 1.0), (1.0, -1.0, 1.0), (1.0, -1.0, 0.245), (2.686, -5.158, 2.627), (-1.0, -5.235, 2.596), (1.35, -5.312, 3.912), (-1.0, -5.235, 3.943), (1.0, 0.2703, 7.61), (-1.0, 0.2703, 7.61), (1.0, 2.405, 7.61), (-1.0, 2.405, 7.61), (1.0, 0.2703, 8.231), (-1.0, 0.2703, 8.231), (1.0, 2.405, 8.231), (-1.0, 2.405, 8.231), (1.0, -0.3284, 7.621), (-1.0, -0.3284, 7.621), (1.0, -0.3913, 8.221), (-1.0, -0.3913, 8.221), (2.145, 2.405, 7.61), (-0.9119, 2.427, 7.838), (2.817, 2.405, 8.231), (-1.0, 2.405, 8.231), (3.007, 4.735, 7.616), (0.4873, 4.742, 7.383), (2.627, 4.793, 8.225), (-1.0, 4.764, 8.231), (1.0, 2.405, 8.834), (-1.0, 2.405, 8.834), (1.672, 4.764, 8.834), (-1.0, 4.764, 8.834), (1.672, 4.764, 8.231), (-1.0, 4.764, 8.231), (1.672, 4.764, 8.834), (-1.0, 4.764, 8.834), (1.0, 6.959, 8.231), (-1.0, 6.959, 8.231), (1.0, 6.959, 8.834), (-1.0, 6.959, 8.834), (1.0, 6.959, 8.231), (-1.0, 6.959, 8.231), (1.0, 6.959, 8.834), (-1.0, 6.959, 8.834), (2.106, 7.581, 8.095), (-1.0, 7.571, 8.231), (1.0, 7.571, 8.834), (-1.0, 7.571, 8.834), (1.0, 11.33, 8.231), (-1.0, 11.33, 8.231), (1.0, 11.34, 8.809), (-1.0, 11.34, 8.809), (2.145, 7.571, 7.157), (-0.09886, 7.571, 7.157), (2.037, 11.7, 6.926), (-1.0, 11.72, 7.157), (3.344, 9.449, 8.367), (1.0, 9.459, 8.834), (-1.0, 9.459, 8.834), (-1.0, 9.459, 8.231), (4.177, 9.543, 7.369), (-0.2274, 9.459, 7.157), (3.795, 11.7, 5.385), (-1.0, 11.72, 5.372), (6.153, 9.424, 4.932), (1.12, 9.459, 5.372), (1.0, 13.95, 7.157), (-1.0, 13.95, 7.157), (1.0, 13.95, 5.372), (-1.0, 13.95, 5.372), (1.144, 11.76, 3.449), (-1.0, 11.72, 3.162), (0.8555, 13.91, 2.874), (-1.0, 13.95, 3.162), (1.0, 11.72, 2.171), (-1.0, 11.72, 2.171), (1.0, 13.95, 2.171), (-1.0, 13.95, 2.171), (1.0, 10.17, 3.162), (-1.0, 10.17, 3.162), (2.336, 10.17, 2.171), (-1.0, 10.17, 2.171), (1.0, 9.541, 3.162), (-1.0, 9.541, 3.162), (2.336, 9.541, 2.171), (-0.8913, 9.541, 2.171), (2.336, 10.17, 1.034), (-1.0, 10.17, 1.034), (2.336, 9.541, 1.034), (-1.0, 9.541, 1.034), (1.0, 8.83, 2.171), (-0.8913, 8.83, 2.171), (1.0, 9.162, 1.034), (-1.022, 9.162, 1.034), (1.0, 9.541, -1.019), (-1.0, 9.541, -1.019), (1.0, 8.83, -1.019), (-1.927, 8.83, -1.019), (1.0, 11.72, -1.312), (-1.0, 11.72, -1.312), (1.0, 13.95, -1.312), (-1.0, 13.95, -1.312), (1.0, 10.17, -1.312), (-1.0, 10.17, -1.312), (1.0, 15.91, 3.162), (-1.0, 15.91, 3.162), (1.0, 15.91, 2.171), (-1.0, 15.91, 2.171), (0.9535, 4.776, 9.428), (-1.0, 4.764, 9.589), (1.046, 6.947, 9.75), (-1.0, 6.959, 9.589)], [], [(8, 15, 9, 3, 2), (2, 3, 7, 6), (10, 14, 11, 5, 17, 4), (5, 1, 80, 81), (8, 13, 10, 4, 0), (9, 1, 24, 25), (3, 9, 27, 28), (2, 6, 10, 13, 8), (6, 7, 11, 14, 10), (0, 16, 1, 9, 15, 8), (16, 0, 20, 21), (19, 18, 21, 20), (4, 17, 18, 19), (0, 4, 19, 20), (17, 16, 21, 18), (28, 27, 45, 46), (1, 5, 32, 33), (12, 9, 25, 26), (11, 12, 26, 22), (5, 11, 22, 23), (25, 24, 42, 43), (9, 12, 31, 27), (7, 3, 28, 29), (12, 11, 30, 31), (11, 7, 29, 30), (35, 33, 76, 78), (5, 23, 34, 32), (24, 1, 33, 35), (24, 35, 39, 37), (37, 39, 53, 51), (23, 24, 37, 36), (35, 34, 38, 39), (34, 23, 36, 38), (40, 44, 66, 62), (47, 46, 45, 49, 48), (51, 53, 57, 55), (22, 26, 44, 40), (29, 28, 46, 47), (26, 25, 43, 44), (30, 29, 47, 48), (31, 30, 48, 49), (36, 37, 51, 50), (27, 31, 49, 45), (39, 38, 52, 53), (23, 22, 40, 41), (38, 36, 50, 52), (24, 23, 41, 42), (56, 54, 67, 69), (53, 52, 58, 59), (52, 50, 54, 56), (50, 51, 55, 54), (58, 60, 85, 83), (56, 57, 61, 60), (52, 56, 60, 58), (57, 53, 59, 61), (62, 66, 65, 64, 63), (67, 68, 70, 69), (41, 40, 62, 63), (55, 57, 70, 68), (44, 43, 65, 66), (54, 55, 72, 71), (42, 41, 63, 64), (57, 56, 69, 70), (43, 42, 64, 65), (71, 72, 74, 73), (55, 68, 74, 72), (67, 54, 71, 73), (73, 74, 90, 89), (76, 75, 77, 78), (33, 32, 75, 76), (32, 34, 77, 75), (34, 35, 78, 77), (82, 81, 80, 79), (17, 5, 81, 82), (1, 16, 79, 80), (16, 17, 82, 79), (84, 83, 85, 86), (60, 61, 86, 85), (61, 59, 84, 86), (59, 58, 83, 84), (90, 88, 92, 94), (74, 68, 88, 90), (68, 67, 87, 88), (67, 73, 89, 87), (92, 91, 93, 94), (88, 87, 95, 96), (87, 89, 93, 91), (90, 94, 102, 100), (96, 95, 97, 98), (87, 91, 97, 95), (92, 88, 96, 98), (91, 92, 98, 97), (99, 100, 104, 103), (94, 93, 101, 102), (89, 90, 100, 99), (93, 89, 99, 101), (103, 104, 106, 105), (101, 99, 103, 105), (105, 106, 112, 111), (100, 102, 106, 104), (108, 107, 109, 110), (101, 105, 109, 107), (102, 101, 107, 108), (106, 102, 108, 110), (113, 111, 115, 117), (106, 110, 114, 112), (109, 105, 111, 113), (110, 109, 113, 114), (118, 117, 121, 122), (117, 118, 190, 189), (112, 114, 118, 116), (111, 112, 116, 115), (120, 122, 126, 124), (116, 118, 122, 120), (115, 116, 120, 119), (117, 115, 119, 121), (136, 135, 127, 129), (119, 120, 124, 123), (121, 119, 123, 125), (122, 121, 125, 126), (127, 128, 130, 129), (137, 136, 129, 130), (138, 137, 130, 128), (135, 123, 131, 139), (133, 139, 143, 141), (128, 127, 133, 134), (138, 128, 134, 140), (123, 124, 132, 131), (124, 138, 140, 132), (131, 132, 140, 139), (127, 135, 139, 133), (124, 126, 137, 138), (126, 125, 136, 137), (125, 123, 135, 136), (143, 144, 142, 141), (140, 134, 142, 144), (147, 141, 149, 151), (139, 140, 144, 143), (146, 145, 147, 148), (133, 141, 147, 145), (134, 133, 145, 146), (142, 134, 146, 148), (150, 152, 156, 154), (141, 142, 150, 149), (148, 147, 151, 152), (142, 148, 152, 150), (154, 156, 180, 178), (160, 154, 178, 182), (151, 149, 153, 155), (151, 155, 185, 183), (159, 157, 161, 163), (150, 154, 160, 158), (149, 150, 158, 157), (153, 149, 157, 159), (161, 162, 164, 163), (164, 160, 166, 168), (158, 160, 164, 162), (157, 158, 162, 161), (166, 165, 167, 168), (160, 159, 165, 166), (159, 163, 167, 165), (167, 163, 169, 171), (169, 170, 172, 171), (164, 168, 172, 170), (171, 172, 176, 175), (163, 164, 170, 169), (174, 173, 175, 176), (172, 168, 174, 176), (168, 167, 173, 174), (167, 171, 175, 173), (177, 178, 180, 179), (178, 177, 181, 182), (159, 160, 182, 181), (155, 153, 177, 179), (153, 159, 181, 177), (156, 155, 179, 180), (184, 183, 185, 186), (155, 156, 186, 185), (152, 151, 183, 184), (156, 152, 184, 186), (188, 187, 189, 190), (118, 114, 188, 190), (114, 113, 187, 188), (113, 117, 189, 187)])
me_cube_010.use_remesh_preserve_volume = False
me_cube_010.use_remesh_preserve_attributes = False
me_cube_010.use_mirror_vertex_groups = False
me_cube_010.update()

# ---- objects
ob_cube_002 = bpy.data.objects.new('Cube.002', me_cube_003)
ob_lamp = bpy.data.objects.new('Lamp', light_lamp)
ob_camera = bpy.data.objects.new('Camera', cam_camera)
ob_cube_008 = bpy.data.objects.new('Cube.008', me_cube_009)
ob_cube_009 = bpy.data.objects.new('Cube.009', me_cube_010)

# ---- transforms, parenting, visibility, modifiers, constraints
ob_cube_002.location = (7.78, 7.295, 0.4555)
ob_cube_002.rotation_euler = (0.0, -0.0, -1.57)
ob_cube_002.scale = (0.5033, 0.6088, 0.5073)
ob_cube_002.lineart.crease_threshold = 0.0
ob_lamp.location = (8.503, 1.005, 5.904)
ob_lamp.rotation_euler = (0.6503, 0.05522, 1.866)
ob_lamp.lock_rotations_4d = False
ob_lamp.empty_display_type = 'ARROWS'
ob_lamp.color = (0.0, 0.0, 0.0, 0.0)
ob_lamp.lineart.crease_threshold = 0.0
ob_camera.location = (7.481, -6.508, 5.344)
ob_camera.rotation_euler = (1.109, 0.0, 0.8149)
ob_camera.lock_rotations_4d = False
ob_camera.empty_display_type = 'ARROWS'
ob_camera.color = (0.0, 0.0, 0.0, 0.0)
ob_camera.display_type = 'WIRE'
ob_camera.lineart.crease_threshold = 0.0
ob_cube_008.location = (-10.01, 30.24, 0.9447)
ob_cube_008.scale = (0.2791, 1.0, 1.0)
ob_cube_008.lineart.crease_threshold = 0.0
ob_cube_009.location = (-3.757, 55.24, 0.9447)
ob_cube_009.rotation_euler = (1.231e-10, 7.449e-09, -3.109)
ob_cube_009.scale = (0.4163, 1.492, 1.492)
ob_cube_009.lineart.crease_threshold = 0.0

# ---- collection membership
col_collection_1.objects.link(ob_cube_002)
col_collection_1.objects.link(ob_lamp)
col_collection_1.objects.link(ob_camera)
col_collection_1.objects.link(ob_cube_008)
col_collection_1.objects.link(ob_cube_009)

# ---- scene / render settings (as saved in the file)
scene.camera = ob_camera
scene.frame_start = 1; scene.frame_end = 250; scene.frame_set(9)
scene.render.engine = 'BLENDER_EEVEE_NEXT'
scene.render.resolution_percentage = 50
scene.render.dither_intensity = 0.0
scene.cycles.use_denoising = False
scene.cycles.samples = 128
scene.cycles.sampling_pattern = 'TABULATED_SOBOL'
scene.cycles.use_adaptive_sampling = False
scene.cycles.use_light_tree = False
scene.cycles.blur_glossy = 0.0
scene.cycles.sample_clamp_indirect = 0.0
scene.view_settings.view_transform = 'Standard'
bpy.context.view_layer.update()
